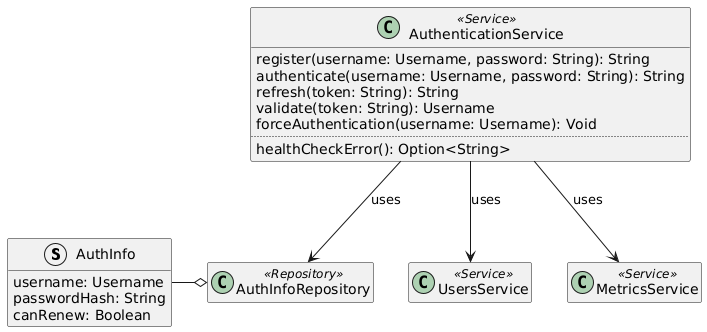

The diagram above was rendered by PlantUML. Its source (embedded in the PNG):
@startuml authentication-service-domain-model

struct AuthInfo {
    username: Username
    passwordHash: String
    canRenew: Boolean
}

class AuthInfoRepository <<Repository>>
AuthInfoRepository o-l- AuthInfo

class AuthenticationService <<Service>> {
    register(username: Username, password: String): String
    authenticate(username: Username, password: String): String
    refresh(token: String): String
    validate(token: String): Username
    forceAuthentication(username: Username): Void
    ..
    healthCheckError(): Option<String>
}

AuthenticationService --> AuthInfoRepository : "uses"

class UsersService <<Service>>
AuthenticationService --> UsersService : "uses"

class MetricsService <<Service>>
AuthenticationService --> MetricsService : "uses"

hide empty members

@enduml